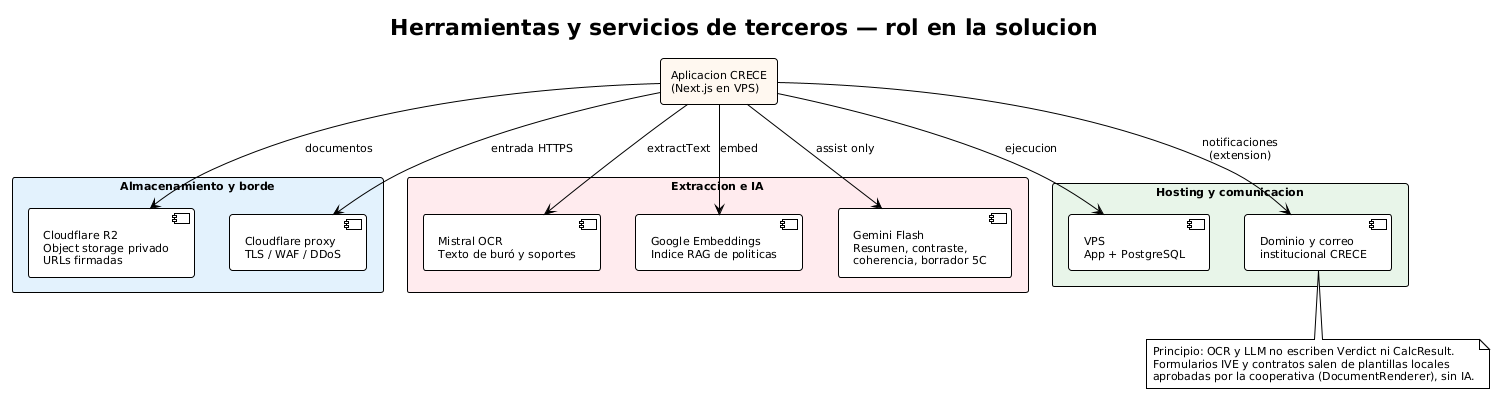

The diagram above was rendered by PlantUML. Its source (embedded in the PNG):
@startuml 16-herramientas-terceros
!theme plain
skinparam backgroundColor #FFFFFF
skinparam shadowing false
skinparam defaultFontName Arial
skinparam defaultFontSize 11
title Herramientas y servicios de terceros — rol en la solucion

rectangle "Aplicacion CRECE\n(Next.js en VPS)" as App #FFF8F0

rectangle "Almacenamiento y borde" as Store #E3F2FD {
  component [Cloudflare R2\nObject storage privado\nURLs firmadas] as R2
  component [Cloudflare proxy\nTLS / WAF / DDoS] as Proxy
}

rectangle "Extraccion e IA" as AI #FFEBEE {
  component [Mistral OCR\nTexto de buró y soportes] as OCR
  component [Google Embeddings\nIndice RAG de politicas] as Emb
  component [Gemini Flash\nResumen, contraste,\ncoherencia, borrador 5C] as Flash
}

rectangle "Hosting y comunicacion" as Host #E8F5E9 {
  component [VPS\nApp + PostgreSQL] as VPS
  component [Dominio y correo\ninstitucional CRECE] as Mail
}

App --> R2 : documentos
App --> Proxy : entrada HTTPS
App --> OCR : extractText
App --> Emb : embed
App --> Flash : assist only
App --> VPS : ejecucion
App --> Mail : notificaciones\n(extension)

note bottom
  Principio: OCR y LLM no escriben Verdict ni CalcResult.
  Formularios IVE y contratos salen de plantillas locales
  aprobadas por la cooperativa (DocumentRenderer), sin IA.
end note
@enduml